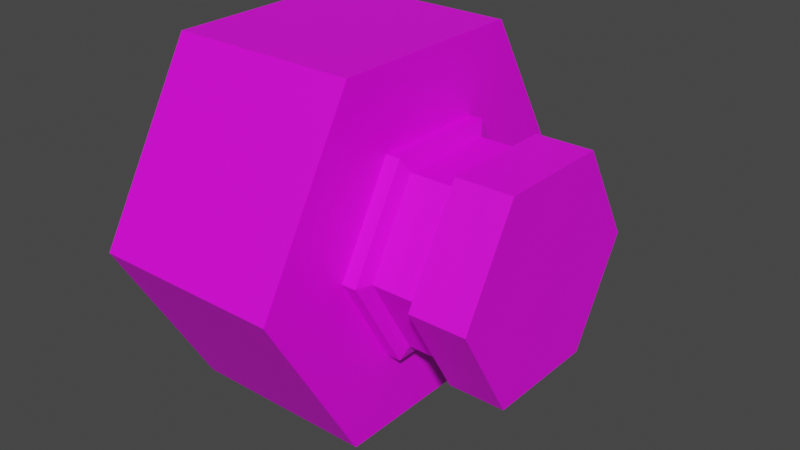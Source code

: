# Source: revolverLoader.blend  (saved by Blender 4.2.66; exported with 4.5.12 LTS)
import bpy
from mathutils import Matrix  # noqa: F401  (used for matrix-valued properties, if any)

bpy.ops.wm.read_factory_settings(use_empty=True)
scene = bpy.context.scene
scene.name = 'Scene'

# ---- collections
col_collection = bpy.data.collections.new('Collection'); scene.collection.children.link(col_collection)

# ---- images (referenced by path relative to the original .blend; pixels are not part of the script)
import os
ASSET_DIR = os.environ.get("B2B_ASSET_DIR", "")  # directory of the original .blend (textures are referenced by path, not embedded)
HERE = os.path.dirname(os.path.abspath(__file__))  # packed textures are extracted next to this script under _unpacked/

def load_image(name, relpath, width, height, colorspace="sRGB"):
    """Load a texture the original file referenced (path relative to the .blend, or extracted next to this script)."""
    p = next((c for c in (os.path.join(HERE, relpath), os.path.join(ASSET_DIR, relpath)) if relpath and os.path.exists(c)), "")
    if p:
        img = bpy.data.images.load(p, check_existing=True)
        img.name = name
    else:  # same state as the original file: an image datablock whose file is absent (Cycles renders it pink)
        img = bpy.data.images.new(name, width, height)
        img.source = "FILE"
        img.filepath = "//" + (relpath or name)
    img.colorspace_settings.name = colorspace
    return img
img_revolvercylinder_jpg = load_image('revolvercylinder.jpg', 'revolvercylinder.jpg', 1024, 1024, 'sRGB')
img_revolvercylinder_jpg_001 = load_image('revolvercylinder.jpg.001', ' revolverloader.jpg', 1024, 1024, 'sRGB')

# ---- materials (node trees are filled in below, after node groups)
mat_cylinder = bpy.data.materials.new('cylinder')
mat_cylinder.use_transparent_shadow = False
mat_cylinder_001 = bpy.data.materials.new('cylinder.001')
mat_cylinder_001.use_transparent_shadow = False

# ---- material node trees
mat_cylinder.use_nodes = True; mat_cylinder.node_tree.nodes.clear()
_N = mat_cylinder.node_tree.nodes; _L = mat_cylinder.node_tree.links
n0 = _N.new('ShaderNodeBsdfPrincipled'); n0.name = 'Principled BSDF'; n0.location = (10, 300)
n0.distribution = 'GGX'
n0.subsurface_method = 'RANDOM_WALK_SKIN'
n0.inputs[3].default_value = 1.45
n0.inputs[27].default_value = (0.0, 0.0, 0.0, 1.0)
n0.inputs[28].default_value = 1.0
n1 = _N.new('ShaderNodeOutputMaterial'); n1.name = 'Material Output'; n1.location = (300, 300)
n2 = _N.new('ShaderNodeTexImage'); n2.name = 'Image Texture'; n2.location = (-280, 280)
n2.image = img_revolvercylinder_jpg
n2.interpolation = 'Closest'
_L.new(n0.outputs[0], n1.inputs[0])
_L.new(n2.outputs[0], n0.inputs[0])
n1.is_active_output = True
mat_cylinder_001.use_nodes = True; mat_cylinder_001.node_tree.nodes.clear()
_N = mat_cylinder_001.node_tree.nodes; _L = mat_cylinder_001.node_tree.links
n0 = _N.new('ShaderNodeBsdfPrincipled'); n0.name = 'Principled BSDF'; n0.location = (10, 300)
n0.distribution = 'GGX'
n0.subsurface_method = 'RANDOM_WALK_SKIN'
n0.inputs[3].default_value = 1.45
n0.inputs[27].default_value = (0.0, 0.0, 0.0, 1.0)
n0.inputs[28].default_value = 1.0
n1 = _N.new('ShaderNodeOutputMaterial'); n1.name = 'Material Output'; n1.location = (300, 300)
n2 = _N.new('ShaderNodeTexImage'); n2.name = 'Image Texture'; n2.location = (-280, 280)
n2.image = img_revolvercylinder_jpg_001
n2.interpolation = 'Closest'
_L.new(n0.outputs[0], n1.inputs[0])
_L.new(n2.outputs[0], n0.inputs[0])
n1.is_active_output = True

# ---- world
world_world = bpy.data.worlds.new('World'); scene.world = world_world
world_world.use_nodes = True; world_world.node_tree.nodes.clear()
_N = world_world.node_tree.nodes; _L = world_world.node_tree.links
n0 = _N.new('ShaderNodeOutputWorld'); n0.name = 'World Output'; n0.location = (300, 300)
n1 = _N.new('ShaderNodeBackground'); n1.name = 'Background'; n1.location = (10, 300)
n1.inputs[0].default_value = (0.05088, 0.05088, 0.05088, 1.0)
_L.new(n1.outputs[0], n0.inputs[0])
n0.is_active_output = True
world_world.color = (0.05088, 0.05088, 0.05088)
world_world.use_sun_shadow = False
world_world.sun_shadow_jitter_overblur = 0.0

# ---- meshes
me_plane_004 = bpy.data.meshes.new('Plane.004')
me_plane_004.from_pydata([(1.0, 0.02781, -1.058), (1.0, -0.888, -0.5288), (1.0, -0.888, 0.5288), (1.0, 0.02781, 1.058), (1.0, 0.9437, 0.5288), (1.0, 0.9437, -0.5288), (0.0, -0.05562, -0.2049), (0.0, -0.2331, -0.1025), (0.0, -0.2331, 0.1025), (0.0, -0.05562, 0.2049), (0.0, 0.1219, 0.1025), (0.0, 0.1219, -0.1025), (0.0, -0.888, -0.5288), (0.0, 0.02781, -1.058), (0.0, -0.888, 0.5288), (0.0, 0.02781, 1.058), (0.0, 0.9437, 0.5288), (0.0, 0.9437, -0.5288)], [], [(0, 13, 17, 5), (4, 16, 15, 3), (2, 14, 12, 1), (5, 17, 16, 4), (3, 15, 14, 2), (1, 12, 13, 0), (1, 0, 5, 4, 3, 2), (6, 13, 12, 7), (7, 12, 14, 8), (8, 14, 15, 9), (9, 15, 16, 10), (10, 16, 17, 11), (11, 17, 13, 6), (7, 8, 9, 10, 11, 6)])
_uv = me_plane_004.uv_layers.new(name='UVMap')
_uv.uv.foreach_set('vector', [0.2244, -0.03618, 0.2244, 0.1717, 0.4147, 0.1717, 0.4147, -0.03612, 0.7954, 0.2238, 0.7954, 0.01593, 0.6063, 0.01596, 0.6063, 0.2238, 0.7954, -0.03618, 0.7954, 0.1717, 1.015, 0.1717, 1.015, -0.03618, 0.7955, 0.4311, 0.7955, 0.639, 1.015, 0.639, 1.015, 0.4311, 0.6063, 0.2238, 0.6063, 0.01596, 0.4147, 0.01593, 0.4147, 0.2238, 0.03399, -0.03612, 0.03399, 0.1717, 0.2244, 0.1717, 0.2244, -0.03618, 0.4117, 0.6571, 0.4117, 0.4373, 0.2213, 0.3275, 0.03094, 0.4374, 0.03094, 0.6572, 0.2213, 0.7671, 0.2415, 0.5899, 0.2242, 0.7671, 0.4144, 0.6572, 0.2784, 0.5686, 0.2784, 0.5686, 0.4144, 0.6572, 0.4144, 0.4374, 0.2784, 0.526, 0.2784, 0.526, 0.4144, 0.4374, 0.2242, 0.3275, 0.2415, 0.5047, 0.2415, 0.5047, 0.2242, 0.3275, 0.03399, 0.4374, 0.2047, 0.526, 0.2047, 0.526, 0.03399, 0.4374, 0.03399, 0.6572, 0.2047, 0.5686, 0.2047, 0.5686, 0.03399, 0.6572, 0.2242, 0.7671, 0.2415, 0.5899, 0.2784, 0.5686, 0.2784, 0.526, 0.2415, 0.5047, 0.2047, 0.526, 0.2047, 0.5686, 0.2415, 0.5899])
me_plane_004.materials.append(mat_cylinder)
me_plane_004.use_paint_bone_selection = False
me_plane_004.use_paint_mask = True
me_plane_004.update()
me_plane_006 = bpy.data.meshes.new('Plane.006')
me_plane_006.from_pydata([(1.005, 0.02781, -1.058), (1.005, -0.888, -0.5288), (1.005, -0.888, 0.5288), (1.005, 0.02781, 1.058), (1.005, 0.9437, 0.5288), (1.005, 0.9437, -0.5288), (1.005, -0.4857, -0.2965), (1.005, 0.02781, -0.5929), (1.005, -0.4857, 0.2965), (1.005, 0.02781, 0.5929), (1.005, 0.5413, 0.2965), (1.005, 0.5413, -0.2965), (1.108, -0.4155, -0.2559), (1.108, 0.02781, -0.5119), (1.108, -0.4155, 0.2559), (1.108, 0.02781, 0.5119), (1.108, 0.4711, 0.2559), (1.108, 0.4711, -0.2559), (1.081, -0.4857, -0.2965), (1.081, 0.02781, -0.5929), (1.081, -0.4857, 0.2965), (1.081, 0.02781, 0.5929), (1.081, 0.5413, 0.2965), (1.081, 0.5413, -0.2965), (1.376, -0.4155, -0.2559), (1.376, 0.02781, -0.5119), (1.376, -0.4155, 0.2559), (1.376, 0.02781, 0.5119), (1.376, 0.4711, 0.2559), (1.376, 0.4711, -0.2559), (1.376, -0.4894, -0.2986), (1.376, 0.02781, -0.5972), (1.376, -0.4894, 0.2986), (1.376, 0.02781, 0.5972), (1.376, 0.545, 0.2986), (1.376, 0.545, -0.2986), (1.67, -0.4894, -0.2986), (1.67, 0.02781, -0.5972), (1.67, -0.4894, 0.2986), (1.67, 0.02781, 0.5972), (1.67, 0.545, 0.2986), (1.67, 0.545, -0.2986)], [], [(7, 11, 23, 19), (7, 6, 1, 0), (6, 8, 2, 1), (8, 9, 3, 2), (9, 10, 4, 3), (10, 11, 5, 4), (11, 7, 0, 5), (17, 16, 28, 29), (10, 9, 21, 22), (8, 6, 18, 20), (11, 10, 22, 23), (9, 8, 20, 21), (6, 7, 19, 18), (13, 12, 18, 19), (12, 14, 20, 18), (14, 15, 21, 20), (15, 16, 22, 21), (16, 17, 23, 22), (17, 13, 19, 23), (25, 29, 35, 31), (15, 14, 26, 27), (12, 13, 25, 24), (13, 17, 29, 25), (16, 15, 27, 28), (14, 12, 24, 26), (35, 34, 40, 41), (28, 27, 33, 34), (26, 24, 30, 32), (29, 28, 34, 35), (27, 26, 32, 33), (24, 25, 31, 30), (36, 37, 41, 40, 39, 38), (33, 32, 38, 39), (30, 31, 37, 36), (31, 35, 41, 37), (34, 33, 39, 40), (32, 30, 36, 38)])
_uv = me_plane_006.uv_layers.new(name='UVMap')
_uv.uv.foreach_set('vector', [0.6945, 0.2605, 0.6945, 0.312, 0.6812, 0.312, 0.6812, 0.2605, 0.7118, 0.4856, 0.7118, 0.6089, 0.7955, 0.6571, 0.7955, 0.4373, 0.7118, 0.6089, 0.6051, 0.6705, 0.6051, 0.7671, 0.7955, 0.6571, 0.6051, 0.6705, 0.4984, 0.6089, 0.4147, 0.6572, 0.6051, 0.7671, 0.4984, 0.6089, 0.4984, 0.4857, 0.4147, 0.4374, 0.4147, 0.6572, 0.4984, 0.4857, 0.6051, 0.424, 0.6051, 0.3275, 0.4147, 0.4374, 0.6051, 0.424, 0.7118, 0.4856, 0.7955, 0.4373, 0.6051, 0.3275, 0.617, 0.3502, 0.617, 0.2613, 0.6636, 0.2613, 0.6636, 0.3502, 0.6812, 0.1575, 0.6812, 0.209, 0.668, 0.209, 0.668, 0.1575, 0.6812, 0.312, 0.6812, 0.3636, 0.668, 0.3636, 0.668, 0.312, 0.6945, 0.2605, 0.6945, 0.1575, 0.7077, 0.1575, 0.7077, 0.2605, 0.6812, 0.209, 0.6812, 0.312, 0.668, 0.312, 0.668, 0.209, 0.6945, 0.1575, 0.6945, 0.2605, 0.6812, 0.2605, 0.6812, 0.1575, 0.3064, 0.305, 0.3835, 0.3495, 0.3835, 0.3636, 0.2942, 0.312, 0.3835, 0.3495, 0.4605, 0.305, 0.4727, 0.312, 0.3835, 0.3636, 0.4605, 0.305, 0.4605, 0.216, 0.4727, 0.209, 0.4727, 0.312, 0.4605, 0.216, 0.3835, 0.1715, 0.3835, 0.1575, 0.4727, 0.209, 0.3835, 0.1715, 0.3064, 0.216, 0.2942, 0.209, 0.3835, 0.1575, 0.3064, 0.216, 0.3064, 0.305, 0.2942, 0.312, 0.2942, 0.209, 0.3071, 0.09816, 0.3841, 0.1426, 0.3841, 0.1575, 0.2942, 0.1056, 0.5194, 0.2019, 0.5194, 0.2909, 0.4727, 0.2909, 0.4727, 0.2019, 0.617, 0.1575, 0.617, 0.2464, 0.5704, 0.2464, 0.5704, 0.1575, 0.617, 0.2464, 0.617, 0.2909, 0.5704, 0.2909, 0.5704, 0.2464, 0.5194, 0.1575, 0.5194, 0.2019, 0.4727, 0.2019, 0.4727, 0.1575, 0.5194, 0.2909, 0.5194, 0.3354, 0.4727, 0.3354, 0.4727, 0.2909, 0.617, 0.2613, 0.617, 0.1575, 0.668, 0.1575, 0.668, 0.2613, 0.4612, 0.09816, 0.4612, 0.009187, 0.474, 0.001776, 0.474, 0.1056, 0.3841, -0.0353, 0.3071, 0.009187, 0.2942, 0.001776, 0.3841, -0.05012, 0.3841, 0.1426, 0.4612, 0.09816, 0.474, 0.1056, 0.3841, 0.1575, 0.4612, 0.009187, 0.3841, -0.0353, 0.3841, -0.05012, 0.474, 0.001776, 0.3071, 0.009187, 0.3071, 0.09816, 0.2942, 0.1056, 0.2942, 0.001776, 0.5639, 0.1575, 0.474, 0.1056, 0.474, 0.001776, 0.5639, -0.05012, 0.6538, 0.001776, 0.6538, 0.1056, 0.7048, 0.001776, 0.7048, 0.1056, 0.6538, 0.1056, 0.6538, 0.001776, 0.5704, 0.1575, 0.5704, 0.2613, 0.5194, 0.2613, 0.5194, 0.1575, 0.5704, 0.2613, 0.5704, 0.3131, 0.5194, 0.3131, 0.5194, 0.2613, 0.7048, -0.05012, 0.7048, 0.001776, 0.6538, 0.001776, 0.6538, -0.05012, 0.7048, 0.1056, 0.7048, 0.1575, 0.6538, 0.1575, 0.6538, 0.1056])
me_plane_006.materials.append(mat_cylinder_001)
me_plane_006.use_paint_bone_selection = False
me_plane_006.use_paint_mask = True
me_plane_006.update()

# ---- objects
ob_plane_005 = bpy.data.objects.new('Plane.005', me_plane_004)
ob_plane_001 = bpy.data.objects.new('Plane.001', me_plane_006)

# ---- transforms, parenting, visibility, modifiers, constraints
ob_plane_005.location = (0.0, 0.0, 0.0)
ob_plane_005.rotation_euler = (1.571, -0.0, 0.0)
ob_plane_001.location = (0.0, 0.0, 0.0)
ob_plane_001.rotation_euler = (1.571, -0.0, 0.0)

# ---- collection membership
col_collection.objects.link(ob_plane_005)
col_collection.objects.link(ob_plane_001)

# ---- scene / render settings (as saved in the file)
scene.frame_start = 1; scene.frame_end = 250; scene.frame_set(1)
scene.render.engine = 'BLENDER_EEVEE_NEXT'
scene.render.fps = 30
scene.cycles.sampling_pattern = 'TABULATED_SOBOL'
scene.view_settings.view_transform = 'Filmic'
bpy.context.view_layer.update()

# ---- added for rendering (the .blend has no active camera and no usable light): camera, sun
cam_auto = bpy.data.cameras.new('AutoCamera')
cam_auto.lens = 50.0
cam_auto.sensor_width = 36.0
cam_auto.clip_end = 1000.0
ob_auto_camera = bpy.data.objects.new('AutoCamera', cam_auto)
scene.collection.objects.link(ob_auto_camera)
ob_auto_camera.location = (3.8495, -3.61757, 2.43953)
ob_auto_camera.rotation_euler = (1.09748, -7.21219e-08, 0.694738)
scene.camera = ob_auto_camera
light_auto_sun = bpy.data.lights.new('AutoSun', 'SUN')
light_auto_sun.energy = 3.0
light_auto_sun.angle = 0.0523599
ob_auto_sun = bpy.data.objects.new('AutoSun', light_auto_sun)
scene.collection.objects.link(ob_auto_sun)
ob_auto_sun.rotation_euler = (0.872665, 0.174533, 0.523599)
bpy.context.view_layer.update()
